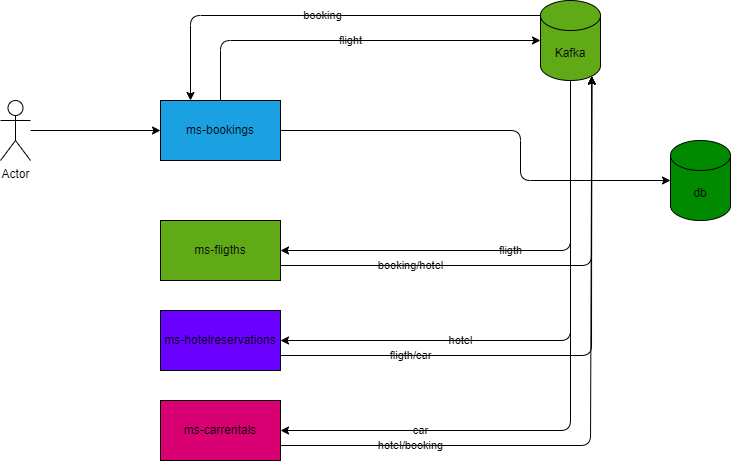

The diagram above was exported from draw.io. Its source (the exported page's mxGraphModel, read from the mxfile embedded in the PNG):
<mxGraphModel dx="1012" dy="609" grid="1" gridSize="10" guides="1" tooltips="1" connect="1" arrows="1" fold="1" page="1" pageScale="1" pageWidth="827" pageHeight="1169" background="#ffffff" math="0" shadow="0">
  <root>
    <mxCell id="0" />
    <mxCell id="1" parent="0" />
    <mxCell id="6" value="flight" style="edgeStyle=none;html=1;entryX=0;entryY=0.5;entryDx=0;entryDy=0;entryPerimeter=0;strokeColor=#000000;fontColor=#000000;labelBackgroundColor=none;" parent="1" source="2" target="5" edge="1">
      <mxGeometry relative="1" as="geometry">
        <Array as="points">
          <mxPoint x="250" y="120" />
        </Array>
      </mxGeometry>
    </mxCell>
    <mxCell id="21" style="edgeStyle=none;html=1;strokeColor=#000000;fontColor=#000000;labelBackgroundColor=none;" parent="1" source="2" target="17" edge="1">
      <mxGeometry relative="1" as="geometry">
        <Array as="points">
          <mxPoint x="550" y="210" />
          <mxPoint x="550" y="260" />
        </Array>
      </mxGeometry>
    </mxCell>
    <mxCell id="2" value="ms-bookings" style="rounded=0;whiteSpace=wrap;html=1;fillColor=#1ba1e2;fontColor=#000000;strokeColor=#000000;labelBackgroundColor=none;" parent="1" vertex="1">
      <mxGeometry x="190" y="180" width="120" height="60" as="geometry" />
    </mxCell>
    <mxCell id="4" style="edgeStyle=none;html=1;entryX=0;entryY=0.5;entryDx=0;entryDy=0;strokeColor=#000000;fontColor=#000000;labelBackgroundColor=none;" parent="1" source="3" target="2" edge="1">
      <mxGeometry relative="1" as="geometry" />
    </mxCell>
    <mxCell id="3" value="Actor" style="shape=umlActor;verticalLabelPosition=bottom;verticalAlign=top;html=1;outlineConnect=0;strokeColor=#000000;fontColor=#000000;labelBackgroundColor=none;" parent="1" vertex="1">
      <mxGeometry x="30" y="180" width="30" height="60" as="geometry" />
    </mxCell>
    <mxCell id="10" value="fligth" style="edgeStyle=none;html=1;exitX=0.5;exitY=1;exitDx=0;exitDy=0;exitPerimeter=0;entryX=1;entryY=0.5;entryDx=0;entryDy=0;strokeColor=#000000;fontColor=#000000;labelBackgroundColor=none;" parent="1" source="5" target="7" edge="1">
      <mxGeometry relative="1" as="geometry">
        <Array as="points">
          <mxPoint x="600" y="330" />
        </Array>
      </mxGeometry>
    </mxCell>
    <mxCell id="13" value="hotel" style="edgeStyle=none;html=1;exitX=0.5;exitY=1;exitDx=0;exitDy=0;exitPerimeter=0;entryX=1;entryY=0.5;entryDx=0;entryDy=0;strokeColor=#000000;fontColor=#000000;labelBackgroundColor=none;" parent="1" source="5" target="8" edge="1">
      <mxGeometry x="0.3455" relative="1" as="geometry">
        <Array as="points">
          <mxPoint x="600" y="420" />
        </Array>
        <mxPoint as="offset" />
      </mxGeometry>
    </mxCell>
    <mxCell id="15" value="car" style="edgeStyle=none;html=1;entryX=1;entryY=0.5;entryDx=0;entryDy=0;strokeColor=#000000;fontColor=#000000;labelBackgroundColor=none;" parent="1" source="5" target="9" edge="1">
      <mxGeometry x="0.5625" relative="1" as="geometry">
        <Array as="points">
          <mxPoint x="600" y="510" />
        </Array>
        <mxPoint as="offset" />
      </mxGeometry>
    </mxCell>
    <mxCell id="22" value="booking" style="edgeStyle=none;html=1;exitX=0;exitY=0;exitDx=0;exitDy=15;exitPerimeter=0;entryX=0.25;entryY=0;entryDx=0;entryDy=0;strokeColor=#000000;fontColor=#000000;labelBackgroundColor=none;" parent="1" source="5" target="2" edge="1">
      <mxGeometry relative="1" as="geometry">
        <Array as="points">
          <mxPoint x="220" y="95" />
        </Array>
      </mxGeometry>
    </mxCell>
    <mxCell id="5" value="Kafka" style="shape=cylinder3;whiteSpace=wrap;html=1;boundedLbl=1;backgroundOutline=1;size=15;fillColor=#60a917;fontColor=#000000;strokeColor=#000000;labelBackgroundColor=none;" parent="1" vertex="1">
      <mxGeometry x="570" y="80" width="60" height="80" as="geometry" />
    </mxCell>
    <mxCell id="11" value="booking/hotel" style="edgeStyle=none;html=1;exitX=1;exitY=0.75;exitDx=0;exitDy=0;entryX=0.855;entryY=1;entryDx=0;entryDy=-4.35;entryPerimeter=0;strokeColor=#000000;fontColor=#000000;labelBackgroundColor=none;" parent="1" source="7" target="5" edge="1">
      <mxGeometry x="-0.4804" relative="1" as="geometry">
        <Array as="points">
          <mxPoint x="621" y="345" />
        </Array>
        <mxPoint as="offset" />
      </mxGeometry>
    </mxCell>
    <mxCell id="7" value="ms-fligths" style="rounded=0;whiteSpace=wrap;html=1;fillColor=#60a917;fontColor=#000000;strokeColor=#000000;labelBackgroundColor=none;" parent="1" vertex="1">
      <mxGeometry x="190" y="300" width="120" height="60" as="geometry" />
    </mxCell>
    <mxCell id="14" value="fligth/car" style="edgeStyle=none;html=1;exitX=1;exitY=0.75;exitDx=0;exitDy=0;entryX=0.855;entryY=1;entryDx=0;entryDy=-4.35;entryPerimeter=0;strokeColor=#000000;fontColor=#000000;labelBackgroundColor=none;" parent="1" source="8" target="5" edge="1">
      <mxGeometry x="-0.5596" relative="1" as="geometry">
        <Array as="points">
          <mxPoint x="621" y="435" />
        </Array>
        <mxPoint as="offset" />
      </mxGeometry>
    </mxCell>
    <mxCell id="8" value="ms-hotelreservations" style="rounded=0;whiteSpace=wrap;html=1;fillColor=#6a00ff;fontColor=#000000;strokeColor=#000000;labelBackgroundColor=none;" parent="1" vertex="1">
      <mxGeometry x="190" y="390" width="120" height="60" as="geometry" />
    </mxCell>
    <mxCell id="16" value="hotel/booking" style="edgeStyle=none;html=1;exitX=1;exitY=0.75;exitDx=0;exitDy=0;entryX=0.855;entryY=1;entryDx=0;entryDy=-4.35;entryPerimeter=0;strokeColor=#000000;fontColor=#000000;labelBackgroundColor=none;" parent="1" source="9" target="5" edge="1">
      <mxGeometry x="-0.6173" relative="1" as="geometry">
        <Array as="points">
          <mxPoint x="620" y="525" />
        </Array>
        <mxPoint as="offset" />
      </mxGeometry>
    </mxCell>
    <mxCell id="9" value="ms-carrentals" style="rounded=0;whiteSpace=wrap;html=1;fillColor=#d80073;fontColor=#000000;strokeColor=#000000;labelBackgroundColor=none;" parent="1" vertex="1">
      <mxGeometry x="190" y="480" width="120" height="60" as="geometry" />
    </mxCell>
    <mxCell id="17" value="db" style="shape=cylinder3;whiteSpace=wrap;html=1;boundedLbl=1;backgroundOutline=1;size=15;fillColor=#008a00;fontColor=#000000;strokeColor=#000000;labelBackgroundColor=none;" parent="1" vertex="1">
      <mxGeometry x="700" y="220" width="60" height="80" as="geometry" />
    </mxCell>
  </root>
</mxGraphModel>